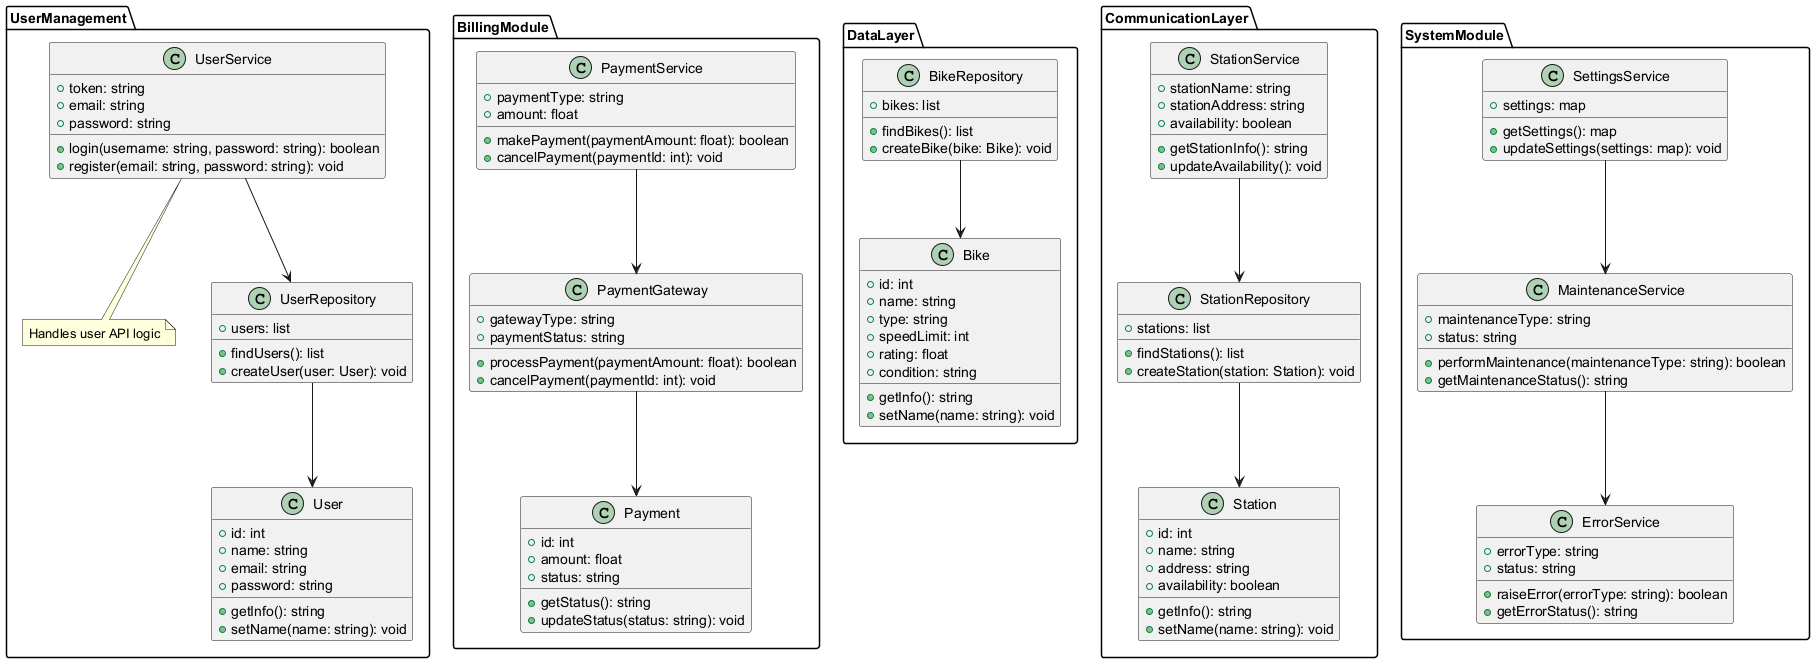

The diagram above was rendered by PlantUML. Its source (embedded in the PNG):
@startuml

' UserManagement package
package UserManagement {
    class UserService {
        +token: string
        +email: string
        +password: string

        +login(username: string, password: string): boolean
        +register(email: string, password: string): void
    }

    note "Handles user API logic" as N1 <<api>>
    UserService .. N1

    class UserRepository {
        +users: list
        +findUsers(): list
        +createUser(user: User): void
    }
    UserService --> UserRepository

    class User {
        +id: int
        +name: string
        +email: string
        +password: string

        +getInfo(): string
        +setName(name: string): void
    }
    UserRepository --> User
}

' BillingModule package
package BillingModule {
    class PaymentService {
        +paymentType: string
        +amount: float

        +makePayment(paymentAmount: float): boolean
        +cancelPayment(paymentId: int): void
    }

    class PaymentGateway {
        +gatewayType: string
        +paymentStatus: string

        +processPayment(paymentAmount: float): boolean
        +cancelPayment(paymentId: int): void
    }
    PaymentService --> PaymentGateway

    class Payment {
        +id: int
        +amount: float
        +status: string

        +getStatus(): string
        +updateStatus(status: string): void
    }
    PaymentGateway --> Payment
}

' DataLayer package
package DataLayer {
    class BikeRepository {
        +bikes: list
        +findBikes(): list
        +createBike(bike: Bike): void
    }

    class Bike {
        +id: int
        +name: string
        +type: string
        +speedLimit: int
        +rating: float
        +condition: string

        +getInfo(): string
        +setName(name: string): void
    }
    BikeRepository --> Bike
}

' CommunicationLayer package
package CommunicationLayer {
    class StationService {
        +stationName: string
        +stationAddress: string
        +availability: boolean

        +getStationInfo(): string
        +updateAvailability(): void
    }

    class StationRepository {
        +stations: list
        +findStations(): list
        +createStation(station: Station): void
    }
    StationService --> StationRepository

    class Station {
        +id: int
        +name: string
        +address: string
        +availability: boolean

        +getInfo(): string
        +setName(name: string): void
    }
    StationRepository --> Station
}

' SystemModule package
package SystemModule {
    class SettingsService {
        +settings: map
        +getSettings(): map
        +updateSettings(settings: map): void
    }

    class MaintenanceService {
        +maintenanceType: string
        +status: string

        +performMaintenance(maintenanceType: string): boolean
        +getMaintenanceStatus(): string
    }
    SettingsService --> MaintenanceService

    class ErrorService {
        +errorType: string
        +status: string

        +raiseError(errorType: string): boolean
        +getErrorStatus(): string
    }
    MaintenanceService --> ErrorService
}

@enduml